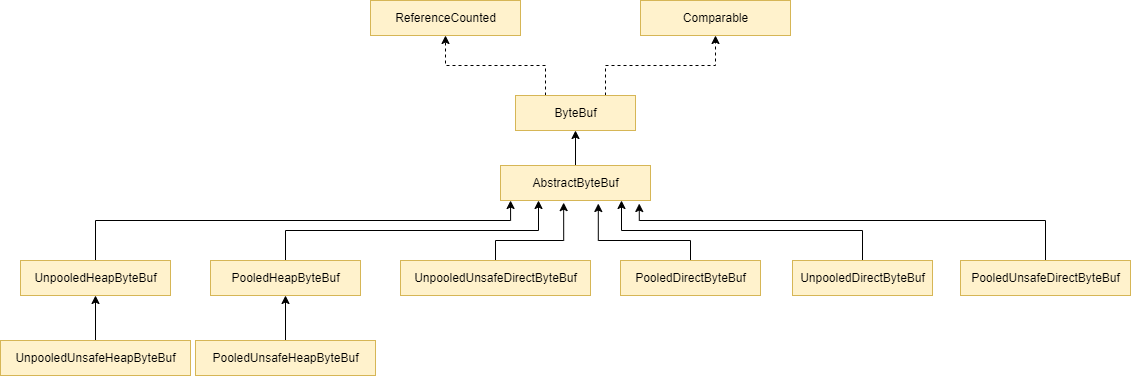

The diagram above was exported from draw.io. Its source (the exported page's mxGraphModel, read from the mxfile embedded in the PNG):
<mxGraphModel dx="1020" dy="593" grid="1" gridSize="10" guides="1" tooltips="1" connect="1" arrows="1" fold="1" page="1" pageScale="1" pageWidth="1200" pageHeight="1920" math="0" shadow="0">
  <root>
    <mxCell id="WIyWlLk6GJQsqaUBKTNV-0" />
    <mxCell id="WIyWlLk6GJQsqaUBKTNV-1" parent="WIyWlLk6GJQsqaUBKTNV-0" />
    <mxCell id="hq6jt1Hps8AkOJ_dmaq7-12" style="edgeStyle=orthogonalEdgeStyle;rounded=0;orthogonalLoop=1;jettySize=auto;html=1;exitX=0.25;exitY=0;exitDx=0;exitDy=0;entryX=0.5;entryY=1;entryDx=0;entryDy=0;dashed=1;" parent="WIyWlLk6GJQsqaUBKTNV-1" source="hq6jt1Hps8AkOJ_dmaq7-4" target="hq6jt1Hps8AkOJ_dmaq7-7" edge="1">
      <mxGeometry relative="1" as="geometry" />
    </mxCell>
    <mxCell id="hq6jt1Hps8AkOJ_dmaq7-13" style="edgeStyle=orthogonalEdgeStyle;rounded=0;orthogonalLoop=1;jettySize=auto;html=1;exitX=0.75;exitY=0;exitDx=0;exitDy=0;entryX=0.5;entryY=1;entryDx=0;entryDy=0;dashed=1;" parent="WIyWlLk6GJQsqaUBKTNV-1" source="hq6jt1Hps8AkOJ_dmaq7-4" target="hq6jt1Hps8AkOJ_dmaq7-8" edge="1">
      <mxGeometry relative="1" as="geometry" />
    </mxCell>
    <mxCell id="hq6jt1Hps8AkOJ_dmaq7-4" value="ByteBuf" style="html=1;fillColor=#fff2cc;strokeColor=#d6b656;" parent="WIyWlLk6GJQsqaUBKTNV-1" vertex="1">
      <mxGeometry x="535" y="815" width="120" height="35" as="geometry" />
    </mxCell>
    <mxCell id="hq6jt1Hps8AkOJ_dmaq7-6" style="edgeStyle=orthogonalEdgeStyle;rounded=0;orthogonalLoop=1;jettySize=auto;html=1;exitX=0.5;exitY=0;exitDx=0;exitDy=0;" parent="WIyWlLk6GJQsqaUBKTNV-1" source="hq6jt1Hps8AkOJ_dmaq7-5" target="hq6jt1Hps8AkOJ_dmaq7-4" edge="1">
      <mxGeometry relative="1" as="geometry" />
    </mxCell>
    <mxCell id="hq6jt1Hps8AkOJ_dmaq7-5" value="AbstractByteBuf" style="html=1;fillColor=#fff2cc;strokeColor=#d6b656;" parent="WIyWlLk6GJQsqaUBKTNV-1" vertex="1">
      <mxGeometry x="520" y="885" width="150" height="35" as="geometry" />
    </mxCell>
    <mxCell id="hq6jt1Hps8AkOJ_dmaq7-7" value="ReferenceCounted" style="html=1;fillColor=#fff2cc;strokeColor=#d6b656;" parent="WIyWlLk6GJQsqaUBKTNV-1" vertex="1">
      <mxGeometry x="390" y="720" width="150" height="35" as="geometry" />
    </mxCell>
    <mxCell id="hq6jt1Hps8AkOJ_dmaq7-8" value="Comparable" style="html=1;fillColor=#fff2cc;strokeColor=#d6b656;" parent="WIyWlLk6GJQsqaUBKTNV-1" vertex="1">
      <mxGeometry x="660" y="720" width="150" height="35" as="geometry" />
    </mxCell>
    <mxCell id="hq6jt1Hps8AkOJ_dmaq7-23" style="edgeStyle=orthogonalEdgeStyle;rounded=0;orthogonalLoop=1;jettySize=auto;html=1;exitX=0.5;exitY=0;exitDx=0;exitDy=0;entryX=0.067;entryY=1;entryDx=0;entryDy=0;entryPerimeter=0;" parent="WIyWlLk6GJQsqaUBKTNV-1" source="hq6jt1Hps8AkOJ_dmaq7-14" target="hq6jt1Hps8AkOJ_dmaq7-5" edge="1">
      <mxGeometry relative="1" as="geometry">
        <Array as="points">
          <mxPoint x="115" y="940" />
          <mxPoint x="530" y="940" />
        </Array>
      </mxGeometry>
    </mxCell>
    <mxCell id="hq6jt1Hps8AkOJ_dmaq7-14" value="UnpooledHeapByteBuf" style="html=1;fillColor=#fff2cc;strokeColor=#d6b656;" parent="WIyWlLk6GJQsqaUBKTNV-1" vertex="1">
      <mxGeometry x="40" y="980" width="150" height="35" as="geometry" />
    </mxCell>
    <mxCell id="hq6jt1Hps8AkOJ_dmaq7-24" style="edgeStyle=orthogonalEdgeStyle;rounded=0;orthogonalLoop=1;jettySize=auto;html=1;exitX=0.5;exitY=0;exitDx=0;exitDy=0;" parent="WIyWlLk6GJQsqaUBKTNV-1" source="hq6jt1Hps8AkOJ_dmaq7-16" edge="1">
      <mxGeometry relative="1" as="geometry">
        <mxPoint x="558" y="920" as="targetPoint" />
      </mxGeometry>
    </mxCell>
    <mxCell id="hq6jt1Hps8AkOJ_dmaq7-16" value="PooledHeapByteBuf" style="html=1;fillColor=#fff2cc;strokeColor=#d6b656;" parent="WIyWlLk6GJQsqaUBKTNV-1" vertex="1">
      <mxGeometry x="230" y="980" width="150" height="35" as="geometry" />
    </mxCell>
    <mxCell id="hq6jt1Hps8AkOJ_dmaq7-25" style="edgeStyle=orthogonalEdgeStyle;rounded=0;orthogonalLoop=1;jettySize=auto;html=1;exitX=0.5;exitY=0;exitDx=0;exitDy=0;entryX=0.421;entryY=1.061;entryDx=0;entryDy=0;entryPerimeter=0;" parent="WIyWlLk6GJQsqaUBKTNV-1" source="hq6jt1Hps8AkOJ_dmaq7-17" target="hq6jt1Hps8AkOJ_dmaq7-5" edge="1">
      <mxGeometry relative="1" as="geometry">
        <mxPoint x="590" y="930" as="targetPoint" />
        <Array as="points">
          <mxPoint x="515" y="960" />
          <mxPoint x="583" y="960" />
        </Array>
      </mxGeometry>
    </mxCell>
    <mxCell id="hq6jt1Hps8AkOJ_dmaq7-17" value="UnpooledUnsafeDirectByteBuf" style="html=1;fillColor=#fff2cc;strokeColor=#d6b656;" parent="WIyWlLk6GJQsqaUBKTNV-1" vertex="1">
      <mxGeometry x="420" y="980" width="190" height="35" as="geometry" />
    </mxCell>
    <mxCell id="hq6jt1Hps8AkOJ_dmaq7-26" style="edgeStyle=orthogonalEdgeStyle;rounded=0;orthogonalLoop=1;jettySize=auto;html=1;exitX=0.5;exitY=0;exitDx=0;exitDy=0;entryX=0.652;entryY=1.086;entryDx=0;entryDy=0;entryPerimeter=0;" parent="WIyWlLk6GJQsqaUBKTNV-1" source="hq6jt1Hps8AkOJ_dmaq7-18" target="hq6jt1Hps8AkOJ_dmaq7-5" edge="1">
      <mxGeometry relative="1" as="geometry">
        <Array as="points">
          <mxPoint x="710" y="960" />
          <mxPoint x="618" y="960" />
        </Array>
      </mxGeometry>
    </mxCell>
    <mxCell id="hq6jt1Hps8AkOJ_dmaq7-18" value="PooledDirectByteBuf" style="html=1;fillColor=#fff2cc;strokeColor=#d6b656;" parent="WIyWlLk6GJQsqaUBKTNV-1" vertex="1">
      <mxGeometry x="640" y="980" width="140" height="35" as="geometry" />
    </mxCell>
    <mxCell id="hq6jt1Hps8AkOJ_dmaq7-27" style="edgeStyle=orthogonalEdgeStyle;rounded=0;orthogonalLoop=1;jettySize=auto;html=1;exitX=0.5;exitY=0;exitDx=0;exitDy=0;" parent="WIyWlLk6GJQsqaUBKTNV-1" source="hq6jt1Hps8AkOJ_dmaq7-19" edge="1">
      <mxGeometry relative="1" as="geometry">
        <mxPoint x="641" y="920" as="targetPoint" />
        <Array as="points">
          <mxPoint x="882" y="950" />
          <mxPoint x="641" y="950" />
        </Array>
      </mxGeometry>
    </mxCell>
    <mxCell id="hq6jt1Hps8AkOJ_dmaq7-19" value="UnpooledDirectByteBuf" style="html=1;fillColor=#fff2cc;strokeColor=#d6b656;" parent="WIyWlLk6GJQsqaUBKTNV-1" vertex="1">
      <mxGeometry x="812" y="980" width="140" height="35" as="geometry" />
    </mxCell>
    <mxCell id="hq6jt1Hps8AkOJ_dmaq7-28" style="edgeStyle=orthogonalEdgeStyle;rounded=0;orthogonalLoop=1;jettySize=auto;html=1;exitX=0.5;exitY=0;exitDx=0;exitDy=0;entryX=0.925;entryY=1.086;entryDx=0;entryDy=0;entryPerimeter=0;" parent="WIyWlLk6GJQsqaUBKTNV-1" source="hq6jt1Hps8AkOJ_dmaq7-20" target="hq6jt1Hps8AkOJ_dmaq7-5" edge="1">
      <mxGeometry relative="1" as="geometry">
        <Array as="points">
          <mxPoint x="1065" y="940" />
          <mxPoint x="659" y="940" />
        </Array>
      </mxGeometry>
    </mxCell>
    <mxCell id="hq6jt1Hps8AkOJ_dmaq7-20" value="PooledUnsafeDirectByteBuf" style="html=1;fillColor=#fff2cc;strokeColor=#d6b656;" parent="WIyWlLk6GJQsqaUBKTNV-1" vertex="1">
      <mxGeometry x="980" y="980" width="170" height="35" as="geometry" />
    </mxCell>
    <mxCell id="hq6jt1Hps8AkOJ_dmaq7-29" style="edgeStyle=orthogonalEdgeStyle;rounded=0;orthogonalLoop=1;jettySize=auto;html=1;exitX=0.5;exitY=0;exitDx=0;exitDy=0;entryX=0.5;entryY=1;entryDx=0;entryDy=0;" parent="WIyWlLk6GJQsqaUBKTNV-1" source="hq6jt1Hps8AkOJ_dmaq7-21" target="hq6jt1Hps8AkOJ_dmaq7-14" edge="1">
      <mxGeometry relative="1" as="geometry" />
    </mxCell>
    <mxCell id="hq6jt1Hps8AkOJ_dmaq7-21" value="UnpooledUnsafeHeapByteBuf" style="html=1;fillColor=#fff2cc;strokeColor=#d6b656;" parent="WIyWlLk6GJQsqaUBKTNV-1" vertex="1">
      <mxGeometry x="20" y="1060" width="190" height="35" as="geometry" />
    </mxCell>
    <mxCell id="hq6jt1Hps8AkOJ_dmaq7-30" style="edgeStyle=orthogonalEdgeStyle;rounded=0;orthogonalLoop=1;jettySize=auto;html=1;exitX=0.5;exitY=0;exitDx=0;exitDy=0;entryX=0.5;entryY=1;entryDx=0;entryDy=0;" parent="WIyWlLk6GJQsqaUBKTNV-1" source="hq6jt1Hps8AkOJ_dmaq7-22" target="hq6jt1Hps8AkOJ_dmaq7-16" edge="1">
      <mxGeometry relative="1" as="geometry" />
    </mxCell>
    <mxCell id="hq6jt1Hps8AkOJ_dmaq7-22" value="PooledUnsafeHeapByteBuf" style="html=1;fillColor=#fff2cc;strokeColor=#d6b656;" parent="WIyWlLk6GJQsqaUBKTNV-1" vertex="1">
      <mxGeometry x="215" y="1060" width="180" height="35" as="geometry" />
    </mxCell>
  </root>
</mxGraphModel>